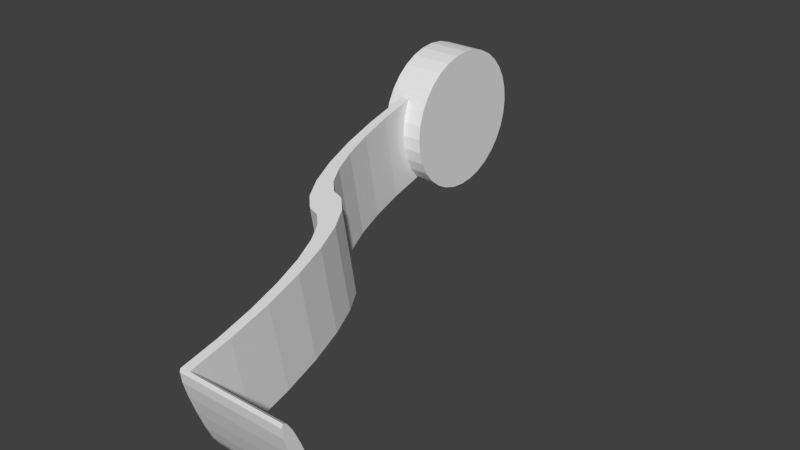# Source: foot_pedlal.blend  (saved by Blender 2.76.0; exported with 4.5.12 LTS)
import bpy
from mathutils import Matrix  # noqa: F401  (used for matrix-valued properties, if any)

bpy.ops.wm.read_factory_settings(use_empty=True)
scene = bpy.context.scene
scene.name = 'Scene'

# ---- collections
col_collection_1 = bpy.data.collections.new('Collection 1'); scene.collection.children.link(col_collection_1)

# ---- world
world_world = bpy.data.worlds.new('World'); scene.world = world_world
world_world.color = (0.05088, 0.05088, 0.05088)
world_world.use_sun_shadow = False
world_world.sun_shadow_jitter_overblur = 0.0
world_world.cycles.sampling_method = 'MANUAL'
world_world.cycles.sample_map_resolution = 256

# ---- meshes
me_cylinder = bpy.data.meshes.new('Cylinder')
me_cylinder.from_pydata([(-1.49e-08, 1.0, -1.0), (-1.49e-08, 1.0, 1.0), (0.1951, 0.9808, 1.0), (0.1951, 0.9808, -1.0), (0.3827, 0.9239, -1.0), (0.5556, 0.8315, -1.0), (0.7071, 0.7071, -1.0), (0.8315, 0.5556, -1.0), (0.9239, 0.3827, -1.0), (0.9808, 0.1951, -1.0), (1.0, -4.768e-07, -1.0), (0.9808, -0.1951, -1.0), (0.9239, -0.3827, -1.0), (0.8315, -0.5556, -1.0), (0.7071, -0.7071, -1.0), (0.5556, -0.8315, -1.0), (0.3827, -0.9239, -1.0), (0.1951, -0.9808, -1.0), (-3.427e-07, -1.0, -1.0), (-0.1951, -0.9808, -1.0), (-0.3827, -0.9239, -1.0), (-0.5556, -0.8315, -1.0), (-0.7071, -0.7071, -1.0), (-0.8315, -0.5556, -1.0), (-0.9239, -0.3827, -1.0), (-0.9808, -0.1951, -1.0), (-1.0, 9.537e-07, -1.0), (-0.9808, 0.1951, -1.0), (-0.9239, 0.3827, -1.0), (-0.8315, 0.5556, -1.0), (-0.7071, 0.7071, -1.0), (-0.5556, 0.8315, -1.0), (-0.3827, 0.9239, -1.0), (-0.1951, 0.9808, -1.0), (-0.1951, 0.9808, 1.0), (-0.3827, 0.9239, 1.0), (-0.5556, 0.8315, 1.0), (-0.7071, 0.7071, 1.0), (-0.8315, 0.5556, 1.0), (-0.9239, 0.3827, 1.0), (-0.9808, 0.1951, 1.0), (-1.0, 9.537e-07, 1.0), (-0.9808, -0.1951, 1.0), (-0.9239, -0.3827, 1.0), (-0.8315, -0.5556, 1.0), (-0.7071, -0.7071, 1.0), (-0.5556, -0.8315, 1.0), (-0.3827, -0.9239, 1.0), (-0.1951, -0.9808, 1.0), (-3.427e-07, -1.0, 1.0), (0.1951, -0.9808, 1.0), (0.3827, -0.9239, 1.0), (0.5556, -0.8315, 1.0), (0.7071, -0.7071, 1.0), (0.8315, -0.5556, 1.0), (0.9239, -0.3827, 1.0), (0.9808, -0.1951, 1.0), (1.0, -4.768e-07, 1.0), (0.9808, 0.1951, 1.0), (0.9239, 0.3827, 1.0), (0.8315, 0.5556, 1.0), (0.7071, 0.7071, 1.0), (0.5556, 0.8315, 1.0), (0.3827, 0.9239, 1.0), (0.7071, -0.7071, 0.03153), (0.7158, -0.6966, 0.0289), (0.7387, -0.6686, 0.02664), (0.7387, -0.6686, 0.009242), (0.7387, -0.6686, -0.3756), (0.7071, -0.7071, -0.3725), (0.5941, -0.7998, -0.3656), (0.5556, -0.8315, -0.3584), (0.3827, -0.9239, -0.3404), (0.1951, -0.9808, -0.3334), (-3.427e-07, -1.0, -0.3378), (-0.1951, -0.9808, -0.3534), (-0.2822, -0.9543, -0.3656), (-0.3827, -0.9239, -0.3702), (-0.4892, -0.8669, -0.3773), (-0.4892, -0.8669, -0.00573), (-0.4892, -0.8669, 0.02493), (-0.43, -0.8986, 0.0289), (-0.3827, -0.9239, 0.03869), (-0.1951, -0.9808, 0.06487), (-3.427e-07, -1.0, 0.08047), (0.1951, -0.9808, 0.08489), (0.3827, -0.9239, 0.07796), (0.5556, -0.8315, 0.05994), (1.204, -3.31, 2.694), (1.195, -3.257, 2.167), (1.125, -2.857, 2.167), (1.134, -2.91, 2.694), (1.167, -3.097, 3.36), (1.196, -3.264, 2.167), (1.162, -3.07, 1.5), (1.133, -2.903, 2.694), (1.206, -3.317, 2.697), (1.135, -2.918, 2.775), (-0.02851, -3.48, 2.167), (-0.02965, -3.473, 2.167), (1.123, -2.851, 2.164), (1.194, -3.249, 2.085), (-0.0921, -3.119, 2.694), (-0.09096, -3.126, 2.694), (1.218, -3.389, 3.9), (-0.08954, -3.134, 2.775), (-0.05789, -3.313, 3.36), (-0.0192, -3.533, 2.697), (-0.03107, -3.465, 2.085), (-0.02038, -3.526, 2.694), (1.111, -2.778, 0.9609), (-0.06272, -3.286, 1.5), (-0.1014, -3.066, 2.164), (-0.1002, -3.073, 2.167), (1.233, -3.473, 3.207), (-0.006492, -3.605, 3.9), (0.008366, -3.689, 3.207), (1.096, -2.694, 1.654), (-0.1141, -2.994, 0.9609), (-0.129, -2.91, 1.654), (1.278, -3.727, 3.676), (0.06268, -3.997, 4.373), (1.288, -3.781, 4.373), (0.05313, -3.943, 3.676), (1.051, -2.44, 1.184), (-0.1833, -2.602, 0.4882), (1.042, -2.386, 0.4882), (-0.1737, -2.656, 1.184), (0.147, -4.475, 4.761), (1.372, -4.259, 4.761), (1.338, -4.069, 4.088), (0.1134, -4.285, 4.088), (-0.2676, -2.124, 0.1002), (0.9573, -1.908, 0.1002), (0.9908, -2.099, 0.7726), (-0.234, -2.315, 0.7726), (0.2431, -5.02, 5.049), (1.468, -4.804, 5.049), (1.412, -4.485, 4.426), (0.1868, -4.701, 4.426), (-0.3637, -1.579, -0.1881), (0.8611, -1.363, -0.1881), (0.9174, -1.682, 0.4347), (-0.3074, -1.898, 0.4347), (0.3474, -5.612, 5.226), (1.572, -5.396, 5.226), (1.495, -4.96, 4.677), (0.2706, -5.176, 4.677), (-0.4681, -0.9871, -0.3656), (0.7568, -0.7711, -0.3656), (0.8337, -1.207, 0.1835), (-0.3912, -1.423, 0.1835), (1.014, -5.895, 5.264), (1.586, -5.475, 4.832), (0.3614, -5.691, 4.832), (0.7428, -0.6918, 0.0289), (-0.482, -0.9078, 0.0289), (0.7736, -5.988, 5.269), (1.257, -5.812, 5.26), (1.014, -5.895, 4.862), (1.635, -5.751, 5.261), (0.4476, -6.18, 5.282), (0.578, -6.078, 5.274), (1.465, -5.755, 5.258), (0.7736, -5.988, 4.867), (1.257, -5.812, 4.858), (1.596, -5.738, 5.259), (1.635, -5.751, 4.859), (0.4476, -6.18, 4.879), (0.4668, -6.148, 5.279), (0.578, -6.078, 4.872), (1.465, -5.755, 4.856), (1.596, -5.738, 4.857), (0.4668, -6.148, 4.877), (1.014, -5.895, 7.232), (1.014, -5.895, 6.005), (0.7736, -5.988, 6.005), (0.7736, -5.988, 7.232), (0.7736, -5.988, 8.46), (1.014, -5.895, 8.46), (1.257, -5.812, 7.232), (1.257, -5.812, 6.005), (1.014, -5.895, 5.264), (0.7736, -5.988, 5.269), (0.578, -6.078, 6.005), (0.578, -6.078, 7.232), (1.257, -5.812, 8.46), (0.578, -6.078, 8.46), (0.7736, -5.988, 9.687), (1.014, -5.895, 9.687), (1.465, -5.755, 7.232), (1.465, -5.755, 6.005), (1.257, -5.812, 5.26), (0.578, -6.078, 5.274), (0.4668, -6.148, 7.232), (0.4668, -6.148, 6.005), (1.257, -5.812, 9.687), (1.465, -5.755, 8.46), (0.4668, -6.148, 8.46), (0.578, -6.078, 9.687), (1.028, -5.935, 9.687), (0.7471, -6.04, 9.687), (1.596, -5.738, 7.232), (1.596, -5.738, 6.005), (1.465, -5.755, 5.258), (0.4668, -6.148, 5.279), (0.4383, -6.196, 7.232), (0.4383, -6.196, 6.005), (1.311, -5.835, 9.687), (1.465, -5.755, 9.687), (1.596, -5.738, 8.46), (0.4383, -6.196, 8.46), (0.4668, -6.148, 9.687), (1.043, -5.975, 9.687), (0.7406, -6.085, 9.687), (1.648, -5.755, 7.232), (1.648, -5.755, 6.005), (1.596, -5.738, 5.259), (0.4904, -6.213, 6.005), (0.4904, -6.213, 7.232), (0.4668, -6.148, 5.279), (0.4476, -6.18, 5.282), (1.345, -5.865, 9.687), (1.596, -5.738, 9.687), (1.648, -5.755, 8.46), (0.4904, -6.213, 8.46), (0.4383, -6.196, 9.687), (0.7745, -6.116, 9.687), (1.058, -6.016, 9.687), (1.619, -5.802, 7.232), (1.619, -5.802, 6.005), (1.596, -5.738, 5.259), (1.635, -5.751, 5.261), (0.4904, -6.213, 5.285), (0.4511, -6.2, 5.284), (0.6211, -6.196, 6.005), (0.6211, -6.196, 7.232), (1.339, -5.91, 9.687), (1.648, -5.755, 9.687), (1.619, -5.802, 8.46), (0.6211, -6.196, 8.46), (0.4904, -6.213, 9.687), (0.8286, -6.139, 9.687), (1.072, -6.056, 9.687), (1.508, -5.873, 7.232), (1.508, -5.873, 6.005), (1.619, -5.802, 5.265), (1.638, -5.771, 5.263), (0.4904, -6.213, 5.285), (0.6211, -6.196, 5.286), (0.8286, -6.139, 7.232), (0.8286, -6.139, 6.005), (1.312, -5.963, 9.687), (1.619, -5.802, 9.687), (1.508, -5.873, 8.46), (0.8286, -6.139, 8.46), (0.6211, -6.196, 9.687), (1.072, -6.056, 8.46), (1.312, -5.963, 7.232), (1.312, -5.963, 6.005), (1.508, -5.873, 5.27), (1.619, -5.802, 5.265), (0.8286, -6.139, 5.284), (1.072, -6.056, 7.232), (1.072, -6.056, 6.005), (1.312, -5.963, 8.46), (1.508, -5.873, 9.687), (1.312, -5.963, 5.276), (1.072, -6.056, 5.28), (1.619, -5.802, 4.863), (1.638, -5.771, 4.861), (1.638, -5.771, 5.263), (1.508, -5.873, 5.27), (1.508, -5.873, 4.868), (1.312, -5.963, 5.276), (1.312, -5.963, 4.873), (1.072, -6.056, 5.28), (1.072, -6.056, 4.878), (0.8286, -6.139, 5.284), (0.8286, -6.139, 4.882), (0.6211, -6.196, 5.286), (0.6211, -6.196, 4.884), (0.4904, -6.213, 4.883), (0.4511, -6.2, 5.284), (0.4511, -6.2, 4.881), (0.4476, -6.18, 5.282), (0.4476, -6.18, 4.879), (0.4511, -6.2, 4.881), (0.4668, -6.148, 4.877), (0.4904, -6.213, 4.883), (0.6211, -6.196, 4.884), (0.578, -6.078, 4.872), (0.8286, -6.139, 4.882), (0.7736, -5.988, 4.867), (1.072, -6.056, 4.878), (1.014, -5.895, 4.862), (1.312, -5.963, 4.873), (1.257, -5.812, 4.858), (1.508, -5.873, 4.868), (1.465, -5.755, 4.856), (1.619, -5.802, 4.863), (1.596, -5.738, 4.857), (1.635, -5.751, 4.859), (1.638, -5.771, 4.861), (1.635, -5.751, 5.261), (0.4668, -6.148, 4.877), (0.4476, -6.18, 4.879), (0.4476, -6.18, 5.282), (1.635, -5.751, 5.261), (1.635, -5.751, 4.859), (1.596, -5.738, 4.857)], [], [(0, 1, 2, 3), (0, 3, 4, 5, 6, 7, 8, 9, 10, 11, 12, 13, 14, 15, 16, 17, 18, 19, 20, 21, 22, 23, 24, 25, 26, 27, 28, 29, 30, 31, 32, 33), (33, 34, 1, 0), (2, 1, 34, 35, 36, 37, 38, 39, 40, 41, 42, 43, 44, 45, 46, 47, 48, 49, 50, 51, 52, 53, 54, 55, 56, 57, 58, 59, 60, 61, 62, 63), (3, 2, 63, 4), (4, 63, 62, 5), (5, 62, 61, 6), (6, 61, 60, 7), (7, 60, 59, 8), (8, 59, 58, 9), (9, 58, 57, 10), (10, 57, 56, 11), (11, 56, 55, 12), (12, 55, 54, 13), (13, 54, 53, 64, 65, 66, 67, 68, 69, 14), (14, 69, 70, 71, 15), (15, 71, 72, 16), (16, 72, 73, 17), (17, 73, 74, 18), (18, 74, 75, 19), (19, 75, 76, 77, 20), (20, 77, 78, 79, 80, 81, 82, 47, 46, 21), (21, 46, 45, 22), (22, 45, 44, 23), (23, 44, 43, 24), (24, 43, 42, 25), (25, 42, 41, 26), (26, 41, 40, 27), (27, 40, 39, 28), (28, 39, 38, 29), (29, 38, 37, 30), (30, 37, 36, 31), (31, 36, 35, 32), (32, 35, 34, 33), (83, 48, 47, 82), (84, 49, 48, 83), (85, 50, 49, 84), (86, 51, 50, 85), (87, 52, 51, 86), (64, 53, 52, 87), (88, 89, 90, 91), (97, 92, 104, 122, 129, 137, 145, 160, 167, 153, 146, 138, 130, 120, 114, 96, 93, 89, 88, 91), (89, 93, 98, 99), (91, 95, 102, 103), (97, 105, 106, 92), (103, 105, 97, 91), (93, 96, 107, 98), (99, 108, 101, 89), (98, 107, 116, 123, 131, 139, 147, 154, 168, 161, 144, 136, 128, 121, 115, 106, 105, 103, 109, 99), (101, 108, 111, 94), (95, 100, 112, 102), (92, 106, 115, 104), (96, 114, 116, 107), (108, 99, 113, 103, 102, 112, 119, 127, 135, 143, 151, 156, 79, 78, 148, 140, 132, 125, 118, 111), (99, 109, 103, 113), (94, 111, 118, 110), (100, 117, 119, 112), (104, 115, 121, 122), (114, 120, 123, 116), (117, 100, 95, 91, 90, 89, 101, 94, 110, 126, 133, 141, 149, 68, 67, 155, 150, 142, 134, 124), (110, 118, 125, 126), (117, 124, 127, 119), (122, 121, 128, 129), (120, 130, 131, 123), (126, 125, 132, 133), (124, 134, 135, 127), (129, 128, 136, 137), (130, 138, 139, 131), (133, 132, 140, 141), (134, 142, 143, 135), (137, 136, 144, 145), (138, 146, 147, 139), (141, 140, 148, 76, 75, 74, 73, 72, 71, 70, 149), (142, 150, 151, 143), (146, 153, 154, 147), (76, 148, 78, 77), (68, 149, 70, 69), (150, 155, 65, 64, 87, 86, 85, 84, 83, 82, 81, 156, 151), (160, 145, 144, 161, 169, 162, 157, 152, 158, 163, 166), (65, 155, 66), (80, 156, 81), (79, 156, 80), (66, 155, 67), (167, 172, 171, 165, 159, 164, 170, 173, 168, 154, 153), (174, 175, 176, 177), (174, 177, 178, 179), (174, 180, 181, 175), (175, 182, 183, 176), (177, 176, 184, 185), (174, 179, 186, 180), (177, 185, 187, 178), (179, 178, 188, 189), (180, 190, 191, 181), (175, 181, 192, 182), (176, 183, 193, 184), (194, 185, 184, 195), (179, 189, 196, 186), (180, 186, 197, 190), (194, 198, 187, 185), (178, 187, 199, 188), (200, 189, 188, 201), (202, 203, 191, 190), (181, 191, 204, 192), (195, 184, 193, 205), (206, 194, 195, 207), (200, 208, 196, 189), (186, 196, 209, 197), (202, 190, 197, 210), (206, 211, 198, 194), (198, 212, 199, 187), (201, 188, 199, 212), (213, 200, 201, 214), (215, 216, 203, 202), (203, 217, 204, 191), (206, 207, 218, 219), (195, 220, 221, 207), (213, 222, 208, 200), (208, 223, 209, 196), (210, 197, 209, 223), (215, 202, 210, 224), (206, 219, 225, 211), (211, 226, 212, 198), (214, 201, 212, 226), (213, 214, 227, 228), (215, 229, 230, 216), (231, 203, 216, 232), (233, 218, 207, 234), (219, 218, 235, 236), (207, 221, 234), (213, 228, 237, 222), (222, 238, 223, 208), (224, 210, 223, 238), (215, 224, 239, 229), (219, 236, 240, 225), (211, 225, 241, 226), (214, 226, 241, 227), (228, 227, 242, 243), (229, 244, 245, 230), (230, 246, 247, 216), (216, 247, 232), (218, 248, 249, 235), (250, 236, 235, 251), (228, 243, 252, 237), (222, 237, 253, 238), (224, 238, 253, 239), (229, 239, 254, 244), (250, 255, 240, 236), (225, 240, 256, 241), (227, 241, 256, 242), (257, 243, 242, 255), (258, 259, 245, 244), (230, 245, 260, 261), (251, 235, 249, 262), (263, 250, 251, 264), (257, 265, 252, 243), (237, 252, 266, 253), (239, 253, 266, 254), (258, 244, 254, 265), (263, 257, 255, 250), (255, 242, 256, 240), (263, 264, 259, 258), (259, 267, 260, 245), (264, 251, 262, 268), (263, 258, 265, 257), (265, 254, 266, 252), (264, 268, 267, 259), (269, 270, 271, 246), (246, 272, 273, 269), (272, 274, 275, 273), (274, 276, 277, 275), (276, 278, 279, 277), (278, 280, 281, 279), (280, 233, 282, 281), (233, 283, 284, 282), (285, 286, 287, 234), (289, 287, 286, 288, 291, 293, 295, 297, 299, 301, 302, 303, 300, 298, 296, 294, 292, 290), (302, 304, 247, 303), (305, 306, 307, 220), (231, 308, 309, 310)])
_uv = me_cylinder.uv_layers.new(name='UVMap')
_uv.uv.foreach_set('vector', [0.6129, 0.218, 0.6129, 0.4367, 0.593, 0.437, 0.593, 0.2183, 0.5589, 0.09792, 0.563, 0.07689, 0.5708, 0.05709, 0.5823, 0.03928, 0.5968, 0.02416, 0.6139, 0.01228, 0.6329, 0.004128, 0.6531, 0.0, 0.6737, 5.887e-05, 0.6939, 0.004302, 0.7129, 0.01257, 0.73, 0.02454, 0.7446, 0.03975, 0.756, 0.05762, 0.7639, 0.07747, 0.7679, 0.09852, 0.7679, 0.12, 0.7639, 0.141, 0.756, 0.1608, 0.7446, 0.1786, 0.73, 0.1937, 0.7129, 0.2056, 0.6939, 0.2138, 0.6737, 0.2179, 0.6531, 0.2178, 0.6329, 0.2136, 0.6139, 0.2053, 0.5968, 0.1934, 0.5823, 0.1781, 0.5708, 0.1603, 0.563, 0.1404, 0.5589, 0.1194, 0.6337, 0.2179, 0.6337, 0.4366, 0.6129, 0.4367, 0.6129, 0.218, 0.4306, 0.6258, 0.4265, 0.6048, 0.4265, 0.5833, 0.4306, 0.5623, 0.4386, 0.5424, 0.4502, 0.5246, 0.465, 0.5094, 0.4824, 0.4975, 0.5017, 0.4893, 0.5222, 0.4851, 0.5431, 0.4851, 0.5636, 0.4892, 0.5829, 0.4974, 0.6003, 0.5094, 0.6151, 0.5245, 0.6267, 0.5424, 0.6347, 0.5622, 0.6388, 0.5832, 0.6388, 0.6047, 0.6347, 0.6257, 0.6267, 0.6456, 0.6151, 0.6634, 0.6003, 0.6786, 0.5829, 0.6905, 0.5636, 0.6987, 0.5431, 0.7029, 0.5222, 0.7029, 0.5017, 0.6988, 0.4824, 0.6906, 0.465, 0.6786, 0.4502, 0.6635, 0.4386, 0.6456, 0.593, 0.2183, 0.593, 0.437, 0.5748, 0.4375, 0.5748, 0.2188, 0.5748, 0.2188, 0.5748, 0.4375, 0.5589, 0.4381, 0.5589, 0.2194, 0.8613, 0.2179, 0.8613, 0.4368, 0.8453, 0.4368, 0.8453, 0.2179, 0.8453, 0.2179, 0.8453, 0.4368, 0.8269, 0.4368, 0.8269, 0.2179, 0.8269, 0.2179, 0.8269, 0.4368, 0.8069, 0.4369, 0.8069, 0.2179, 0.8069, 0.2179, 0.8069, 0.4369, 0.7861, 0.4369, 0.7861, 0.2179, 0.7861, 0.2179, 0.7861, 0.4369, 0.7652, 0.4369, 0.7652, 0.2179, 0.7652, 0.2179, 0.7652, 0.4369, 0.7451, 0.4368, 0.7451, 0.2179, 0.7451, 0.2179, 0.7451, 0.4368, 0.7265, 0.4368, 0.7265, 0.2179, 0.7265, 0.2179, 0.7265, 0.4368, 0.7101, 0.4368, 0.7101, 0.2179, 0.4265, 0.9226, 0.4265, 0.7038, 0.4443, 0.7034, 0.4443, 0.8093, 0.4431, 0.8096, 0.4398, 0.8099, 0.4398, 0.8118, 0.4398, 0.8539, 0.4443, 0.8535, 0.4443, 0.9221, 0.4443, 0.9221, 0.4443, 0.8535, 0.459, 0.8525, 0.4639, 0.8516, 0.4639, 0.9218, 0.4639, 0.9218, 0.4639, 0.8516, 0.4846, 0.8495, 0.4846, 0.9217, 0.4846, 0.9217, 0.4846, 0.8495, 0.5056, 0.8488, 0.5056, 0.9217, 0.5056, 0.9217, 0.5056, 0.8488, 0.526, 0.8495, 0.526, 0.9219, 0.526, 0.9219, 0.526, 0.8495, 0.5451, 0.8515, 0.5451, 0.9222, 0.5451, 0.9222, 0.5451, 0.8515, 0.553, 0.8531, 0.5621, 0.8538, 0.5621, 0.9227, 0.5621, 0.9227, 0.5621, 0.8538, 0.571, 0.855, 0.571, 0.8143, 0.571, 0.811, 0.566, 0.8104, 0.5621, 0.8091, 0.5621, 0.704, 0.5764, 0.7046, 0.5764, 0.9233, 0.79, 0.4851, 0.79, 0.704, 0.774, 0.704, 0.774, 0.4851, 0.774, 0.4851, 0.774, 0.704, 0.7556, 0.704, 0.7556, 0.4851, 0.7556, 0.4851, 0.7556, 0.704, 0.7356, 0.704, 0.7356, 0.4851, 0.7356, 0.4851, 0.7356, 0.704, 0.7148, 0.704, 0.7148, 0.4851, 0.7148, 0.4851, 0.7148, 0.704, 0.6939, 0.704, 0.6939, 0.4851, 0.6939, 0.4851, 0.6939, 0.704, 0.6737, 0.704, 0.6737, 0.4851, 0.6737, 0.4851, 0.6737, 0.704, 0.6552, 0.704, 0.6552, 0.4851, 0.6552, 0.4851, 0.6552, 0.704, 0.6388, 0.704, 0.6388, 0.4851, 0.7101, 0.2192, 0.7101, 0.4379, 0.6936, 0.4374, 0.6936, 0.2187, 0.6936, 0.2187, 0.6936, 0.4374, 0.6748, 0.4369, 0.6748, 0.2182, 0.6748, 0.2182, 0.6748, 0.4369, 0.6546, 0.4367, 0.6546, 0.218, 0.6546, 0.218, 0.6546, 0.4367, 0.6337, 0.4366, 0.6337, 0.2179, 0.5451, 0.8058, 0.5451, 0.7035, 0.5621, 0.704, 0.5621, 0.8091, 0.526, 0.8037, 0.526, 0.7031, 0.5451, 0.7035, 0.5451, 0.8058, 0.5056, 0.8031, 0.5056, 0.703, 0.526, 0.7031, 0.526, 0.8037, 0.4846, 0.8038, 0.4846, 0.7029, 0.5056, 0.703, 0.5056, 0.8031, 0.4639, 0.8059, 0.4639, 0.7031, 0.4846, 0.7029, 0.4846, 0.8038, 0.4443, 0.8093, 0.4443, 0.7034, 0.4639, 0.7031, 0.4639, 0.8059, 0.2211, 0.3882, 0.2511, 0.4375, 0.2168, 0.4647, 0.1868, 0.4155, 0.1821, 0.4079, 0.1592, 0.345, 0.1489, 0.2785, 0.1517, 0.2109, 0.1673, 0.1448, 0.1952, 0.08277, 0.2344, 0.02714, 0.2626, 0.0, 0.2889, 0.03481, 0.2671, 0.05589, 0.2329, 0.1043, 0.2086, 0.1584, 0.195, 0.216, 0.1926, 0.2749, 0.2016, 0.3328, 0.2215, 0.3876, 0.2517, 0.437, 0.2511, 0.4375, 0.2211, 0.3882, 0.1868, 0.4155, 0.4237, 0.6204, 0.423, 0.6204, 0.423, 0.4843, 0.4237, 0.4843, 0.4237, 0.4843, 0.4244, 0.4843, 0.4244, 0.6204, 0.4237, 0.6204, 0.8619, 0.2268, 0.9947, 0.2298, 0.9941, 0.2947, 0.8613, 0.2917, 0.9949, 0.2209, 0.9947, 0.2298, 0.8619, 0.2268, 0.8621, 0.2179, 0.6425, 0.9258, 0.6397, 0.8676, 0.771, 0.8599, 0.7737, 0.918, 0.7926, 0.6827, 0.792, 0.6738, 0.9231, 0.664, 0.9237, 0.6729, 0.1075, 0.3996, 0.07586, 0.4481, 0.05425, 0.5022, 0.04353, 0.5598, 0.0441, 0.6188, 0.05596, 0.6767, 0.07864, 0.7315, 0.1113, 0.7811, 0.1489, 0.8197, 0.1216, 0.8536, 0.07777, 0.8088, 0.04031, 0.7519, 0.01427, 0.689, 0.0006636, 0.6224, 0.0, 0.5548, 0.01231, 0.4886, 0.03712, 0.4265, 0.04196, 0.4191, 0.07548, 0.4474, 0.107, 0.3992, 0.9231, 0.664, 0.792, 0.6738, 0.79, 0.609, 0.9211, 0.5992, 0.9019, 0.002393, 0.901, 0.06062, 0.7682, 0.05823, 0.769, 0.0, 0.8613, 0.2917, 0.9941, 0.2947, 0.9942, 0.3552, 0.8614, 0.3521, 0.6397, 0.8676, 0.6388, 0.8112, 0.77, 0.8034, 0.771, 0.8599, 0.1118, 0.3917, 0.107, 0.3992, 0.07347, 0.3708, 0.04196, 0.4191, 0.04142, 0.4186, 0.07309, 0.3701, 0.0947, 0.3161, 0.1054, 0.2584, 0.1048, 0.1995, 0.09299, 0.1415, 0.07031, 0.0867, 0.03768, 0.03718, 0.03662, 0.03137, 0.06191, 0.0, 0.07118, 0.009492, 0.1086, 0.06634, 0.1347, 0.1293, 0.1483, 0.1958, 0.1489, 0.2635, 0.1366, 0.3296, 0.107, 0.3992, 0.07548, 0.4474, 0.04196, 0.4191, 0.07347, 0.3708, 0.9211, 0.5992, 0.79, 0.609, 0.7902, 0.5485, 0.9213, 0.5388, 0.901, 0.06062, 0.9007, 0.1171, 0.7679, 0.1148, 0.7682, 0.05823, 0.8614, 0.3521, 0.9942, 0.3552, 0.9949, 0.4088, 0.8621, 0.4058, 0.6388, 0.8112, 0.6397, 0.7585, 0.771, 0.7508, 0.77, 0.8034, 0.2363, 0.5201, 0.2164, 0.4654, 0.1862, 0.4159, 0.1868, 0.4155, 0.2168, 0.4647, 0.2511, 0.4375, 0.2558, 0.445, 0.2787, 0.5079, 0.2889, 0.5744, 0.2862, 0.642, 0.2706, 0.7081, 0.2427, 0.7702, 0.2035, 0.8258, 0.1953, 0.8336, 0.1701, 0.8003, 0.1708, 0.7971, 0.205, 0.7486, 0.2293, 0.6945, 0.2429, 0.637, 0.2453, 0.5781, 0.9213, 0.5388, 0.7902, 0.5485, 0.7926, 0.4948, 0.9237, 0.4851, 0.9007, 0.1171, 0.901, 0.1698, 0.7682, 0.1674, 0.7679, 0.1148, 0.2889, 0.4843, 0.4219, 0.4843, 0.4219, 0.5403, 0.2889, 0.5403, 0.6397, 0.7585, 0.6425, 0.7118, 0.7737, 0.704, 0.771, 0.7508, 0.2889, 0.7334, 0.4219, 0.7334, 0.4219, 0.7937, 0.2889, 0.7937, 0.901, 0.1698, 0.9019, 0.2166, 0.769, 0.2142, 0.7682, 0.1674, 0.2889, 0.5403, 0.4219, 0.5403, 0.4219, 0.603, 0.2889, 0.603, 0.9067, 0.704, 0.9067, 0.7565, 0.7737, 0.7565, 0.7737, 0.704, 0.2889, 0.7937, 0.4219, 0.7937, 0.4219, 0.8592, 0.2889, 0.8592, 0.1489, 1.0, 0.1489, 0.9512, 0.2819, 0.9512, 0.2819, 1.0, 0.2889, 0.603, 0.4219, 0.603, 0.4219, 0.67, 0.2889, 0.67, 0.9067, 0.7565, 0.9067, 0.8135, 0.7737, 0.8135, 0.7737, 0.7565, 0.2889, 0.8592, 0.4219, 0.8592, 0.4219, 0.9274, 0.4018, 0.9274, 0.3931, 0.9228, 0.3729, 0.9168, 0.352, 0.9151, 0.3312, 0.9177, 0.3113, 0.9247, 0.3066, 0.9274, 0.2889, 0.9274, 0.1489, 0.9512, 0.1489, 0.8966, 0.2819, 0.8966, 0.2819, 0.9512, 0.9067, 0.8135, 0.9067, 0.873, 0.7737, 0.873, 0.7737, 0.8135, 0.4018, 0.9274, 0.4219, 0.9274, 0.4219, 0.9408, 0.4118, 0.9326, 0.2889, 0.9388, 0.2889, 0.9274, 0.3066, 0.9274, 0.293, 0.9353, 0.1489, 0.8966, 0.1489, 0.8382, 0.1519, 0.8382, 0.153, 0.8392, 0.1713, 0.8499, 0.1912, 0.8567, 0.212, 0.8593, 0.2329, 0.8577, 0.2531, 0.8518, 0.2718, 0.8419, 0.2763, 0.8382, 0.2819, 0.8382, 0.2819, 0.8966, 0.2889, 0.7097, 0.2889, 0.67, 0.4219, 0.67, 0.4219, 0.7334, 0.4193, 0.7304, 0.4063, 0.7248, 0.384, 0.7189, 0.357, 0.7133, 0.3298, 0.709, 0.3069, 0.7068, 0.2928, 0.7075, 0.1519, 0.8382, 0.1489, 0.8382, 0.1489, 0.8356, 0.2819, 0.8336, 0.2819, 0.8382, 0.2763, 0.8382, 0.03662, 0.03137, 0.03768, 0.03718, 0.03453, 0.03395, 0.169, 0.7988, 0.1708, 0.7971, 0.1701, 0.8003, 0.9067, 0.9036, 0.9028, 0.9015, 0.8887, 0.9008, 0.8658, 0.903, 0.8386, 0.9073, 0.8116, 0.9128, 0.7893, 0.9187, 0.7763, 0.9243, 0.7737, 0.9273, 0.7737, 0.873, 0.9067, 0.873, 0.4959, 0.216, 0.4959, 0.08183, 0.5232, 0.08202, 0.5232, 0.2162, 0.4959, 0.216, 0.5232, 0.2162, 0.5232, 0.3504, 0.4959, 0.3502, 0.4959, 0.216, 0.4686, 0.2159, 0.4686, 0.0817, 0.4959, 0.08183, 0.4959, 0.08183, 0.4959, 0.0008051, 0.5232, 0.001521, 0.5232, 0.08202, 0.5232, 0.2162, 0.5232, 0.08202, 0.5457, 0.08224, 0.5457, 0.2164, 0.4959, 0.216, 0.4959, 0.3502, 0.4686, 0.3501, 0.4686, 0.2159, 0.5232, 0.2162, 0.5457, 0.2164, 0.5457, 0.3506, 0.5232, 0.3504, 0.4959, 0.3502, 0.5232, 0.3504, 0.5232, 0.4846, 0.4959, 0.4844, 0.4686, 0.2159, 0.4456, 0.2159, 0.4456, 0.08165, 0.4686, 0.0817, 0.4959, 0.08183, 0.4686, 0.0817, 0.4686, 0.0002628, 0.4959, 0.0008051, 0.5232, 0.08202, 0.5232, 0.001521, 0.5457, 0.002307, 0.5457, 0.08224, 0.5589, 0.2167, 0.5457, 0.2164, 0.5457, 0.08224, 0.5589, 0.08246, 0.4959, 0.3502, 0.4959, 0.4844, 0.4686, 0.4843, 0.4686, 0.3501, 0.4686, 0.2159, 0.4686, 0.3501, 0.4456, 0.3501, 0.4456, 0.2159, 0.5589, 0.2167, 0.5589, 0.3509, 0.5457, 0.3506, 0.5457, 0.2164, 0.5232, 0.3504, 0.5457, 0.3506, 0.5457, 0.4848, 0.5232, 0.4846, 0.9156, 0.07052, 0.9202, 0.07063, 0.919, 0.09878, 0.9146, 0.1034, 0.4315, 0.2159, 0.4315, 0.08171, 0.4456, 0.08165, 0.4456, 0.2159, 0.4686, 0.0817, 0.4456, 0.08165, 0.4456, 0.0, 0.4686, 0.0002628, 0.5589, 0.08246, 0.5457, 0.08224, 0.5457, 0.002307, 0.5589, 0.003058, 0.9956, 0.4866, 1.0, 0.4866, 1.0, 0.6209, 0.9956, 0.6209, 0.9156, 0.07052, 0.916, 0.03765, 0.9202, 0.04245, 0.9202, 0.07063, 0.4686, 0.3501, 0.4686, 0.4843, 0.4456, 0.4843, 0.4456, 0.3501, 0.4315, 0.2159, 0.4456, 0.2159, 0.4456, 0.3501, 0.4315, 0.3501, 0.9956, 0.4866, 0.9956, 0.3522, 1.0, 0.3522, 1.0, 0.4866, 0.5589, 0.3509, 0.5589, 0.4851, 0.5457, 0.4848, 0.5457, 0.3506, 0.9146, 0.1034, 0.919, 0.09878, 0.9166, 0.1222, 0.9133, 0.1362, 0.911, 0.07041, 0.9156, 0.07052, 0.9146, 0.1034, 0.9103, 0.1056, 0.4265, 0.2161, 0.4265, 0.08185, 0.4315, 0.08171, 0.4315, 0.2159, 0.4315, 0.08171, 0.4315, 0.0001214, 0.4456, 0.0, 0.4456, 0.08165, 0.2889, 0.2155, 0.2889, 0.08126, 0.2936, 0.0814, 0.2936, 0.2156, 1.0, 0.6209, 1.0, 0.7004, 0.9971, 0.7001, 0.9956, 0.6209, 0.911, 0.07041, 0.9118, 0.03521, 0.916, 0.03765, 0.9156, 0.07052, 0.916, 0.03765, 0.9161, 0.004781, 0.9189, 0.01894, 0.9202, 0.04245, 0.4315, 0.3501, 0.4456, 0.3501, 0.4456, 0.4843, 0.4315, 0.4843, 0.4265, 0.2161, 0.4315, 0.2159, 0.4315, 0.3501, 0.4265, 0.3503, 0.2889, 0.2155, 0.2936, 0.2156, 0.2936, 0.3499, 0.2889, 0.3497, 0.9956, 0.3522, 0.9956, 0.2179, 1.0, 0.2179, 1.0, 0.3522, 0.9103, 0.1056, 0.9146, 0.1034, 0.9133, 0.1362, 0.9095, 0.1408, 0.911, 0.07041, 0.9103, 0.1056, 0.906, 0.1032, 0.9065, 0.0703, 0.4265, 0.2154, 0.422, 0.2155, 0.422, 0.08129, 0.4265, 0.08114, 0.4315, 0.0001214, 0.4315, 0.08171, 0.4265, 0.08185, 0.4278, 0.0004368, 0.2936, 0.002691, 0.2936, 0.0814, 0.2889, 0.08126, 0.2901, 0.002375, 0.2936, 0.2156, 0.2936, 0.0814, 0.3074, 0.08151, 0.3074, 0.2157, 0.9956, 0.6209, 0.9971, 0.7001, 0.9949, 0.6999, 0.911, 0.07041, 0.9065, 0.0703, 0.9075, 0.03745, 0.9118, 0.03521, 0.9118, 0.03521, 0.9126, 0.0, 0.9161, 0.004781, 0.916, 0.03765, 0.4265, 0.3503, 0.4315, 0.3501, 0.4315, 0.4843, 0.4265, 0.4845, 0.4265, 0.2154, 0.4265, 0.3496, 0.422, 0.3498, 0.422, 0.2155, 0.2936, 0.2156, 0.3074, 0.2157, 0.3074, 0.35, 0.2936, 0.3499, 0.2889, 0.3497, 0.2936, 0.3499, 0.2936, 0.4841, 0.2889, 0.484, 0.9103, 0.1056, 0.9095, 0.1408, 0.9059, 0.136, 0.906, 0.1032, 0.9065, 0.0703, 0.906, 0.1032, 0.9019, 0.09837, 0.9019, 0.07019, 0.422, 0.2155, 0.4083, 0.2157, 0.4083, 0.08142, 0.422, 0.08129, 0.422, 0.08129, 0.422, 0.0003923, 0.4251, 0.0, 0.4265, 0.08114, 0.4265, 0.5657, 0.4244, 0.4845, 0.4265, 0.4843, 0.2936, 0.0814, 0.2936, 0.002691, 0.3074, 0.002861, 0.3074, 0.08151, 0.3304, 0.2158, 0.3074, 0.2157, 0.3074, 0.08151, 0.3304, 0.08156, 0.9065, 0.0703, 0.9019, 0.07019, 0.9031, 0.04204, 0.9075, 0.03745, 0.9118, 0.03521, 0.9075, 0.03745, 0.9088, 0.004607, 0.9126, 0.0, 0.4265, 0.3496, 0.4265, 0.4839, 0.422, 0.484, 0.422, 0.3498, 0.422, 0.2155, 0.422, 0.3498, 0.4083, 0.3499, 0.4083, 0.2157, 0.3304, 0.2158, 0.3304, 0.35, 0.3074, 0.35, 0.3074, 0.2157, 0.2936, 0.3499, 0.3074, 0.35, 0.3074, 0.4842, 0.2936, 0.4841, 0.906, 0.1032, 0.9059, 0.136, 0.9032, 0.1219, 0.9019, 0.09837, 0.3579, 0.35, 0.3579, 0.4843, 0.3304, 0.4843, 0.3304, 0.35, 0.3854, 0.2158, 0.3854, 0.08151, 0.4083, 0.08142, 0.4083, 0.2157, 0.422, 0.08129, 0.4083, 0.08142, 0.4083, 0.001055, 0.422, 0.0003923, 0.3304, 0.08156, 0.3074, 0.08151, 0.3074, 0.002861, 0.3304, 0.002701, 0.3579, 0.2158, 0.3304, 0.2158, 0.3304, 0.08156, 0.3579, 0.08156, 0.3579, 0.35, 0.3854, 0.35, 0.3854, 0.4842, 0.3579, 0.4843, 0.9075, 0.03745, 0.9031, 0.04204, 0.9054, 0.01862, 0.9088, 0.004607, 0.422, 0.3498, 0.422, 0.484, 0.4083, 0.4841, 0.4083, 0.3499, 0.3854, 0.2158, 0.4083, 0.2157, 0.4083, 0.3499, 0.3854, 0.35, 0.3579, 0.2158, 0.3579, 0.35, 0.3304, 0.35, 0.3304, 0.2158, 0.3304, 0.35, 0.3304, 0.4843, 0.3074, 0.4842, 0.3074, 0.35, 0.3579, 0.2158, 0.3579, 0.08156, 0.3854, 0.08151, 0.3854, 0.2158, 0.3854, 0.08151, 0.3854, 0.001716, 0.4083, 0.001055, 0.4083, 0.08142, 0.3579, 0.08156, 0.3304, 0.08156, 0.3304, 0.002701, 0.3579, 0.002292, 0.3579, 0.2158, 0.3854, 0.2158, 0.3854, 0.35, 0.3579, 0.35, 0.3854, 0.35, 0.4083, 0.3499, 0.4083, 0.4841, 0.3854, 0.4842, 0.3579, 0.08156, 0.3579, 0.002292, 0.3854, 0.001716, 0.3854, 0.08151, 0.6202, 0.8388, 0.6205, 0.8419, 0.5775, 0.8411, 0.5772, 0.838, 0.5772, 0.838, 0.5768, 0.824, 0.6198, 0.8247, 0.6202, 0.8388, 0.5768, 0.824, 0.5765, 0.8005, 0.6195, 0.8013, 0.6198, 0.8247, 0.5765, 0.8005, 0.5764, 0.7724, 0.6194, 0.7731, 0.6195, 0.8013, 0.5764, 0.7724, 0.5765, 0.7442, 0.6195, 0.7449, 0.6194, 0.7731, 0.5765, 0.7442, 0.5768, 0.7207, 0.6197, 0.7214, 0.6195, 0.7449, 0.5768, 0.7207, 0.5772, 0.7065, 0.6201, 0.7073, 0.6197, 0.7214, 0.5772, 0.7065, 0.5775, 0.7029, 0.6205, 0.7037, 0.6201, 0.7073, 0.5657, 0.4821, 0.5657, 0.4381, 0.5678, 0.4383, 0.5678, 0.4824, 0.9108, 0.7076, 0.9135, 0.704, 0.9156, 0.7044, 0.9181, 0.7075, 0.9215, 0.7215, 0.9239, 0.7449, 0.9251, 0.7731, 0.9251, 0.8012, 0.9238, 0.8248, 0.921, 0.8389, 0.9183, 0.8425, 0.9162, 0.8422, 0.9136, 0.8391, 0.9103, 0.8251, 0.9079, 0.8016, 0.9067, 0.7735, 0.9067, 0.7453, 0.908, 0.7218, 0.5699, 0.4381, 0.5699, 0.4821, 0.5678, 0.4824, 0.5678, 0.4383, 0.5627, 0.4381, 0.5657, 0.4384, 0.5657, 0.4824, 0.5627, 0.4821, 0.5627, 0.4821, 0.5589, 0.4824, 0.5589, 0.4384, 0.5627, 0.4381])
_ca = me_cylinder.color_attributes.new('Col', 'BYTE_COLOR', 'CORNER')
_ca.data.foreach_set('color', [1.0, 1.0, 1.0, 1.0, 1.0, 1.0, 1.0, 1.0, 1.0, 1.0, 1.0, 1.0, 1.0, 1.0, 1.0, 1.0, 1.0, 1.0, 1.0, 1.0, 1.0, 1.0, 1.0, 1.0, 1.0, 1.0, 1.0, 1.0, 1.0, 1.0, 1.0, 1.0, 1.0, 1.0, 1.0, 1.0, 1.0, 1.0, 1.0, 1.0, 1.0, 1.0, 1.0, 1.0, 1.0, 1.0, 1.0, 1.0, 1.0, 1.0, 1.0, 1.0, 1.0, 1.0, 1.0, 1.0, 1.0, 1.0, 1.0, 1.0, 1.0, 1.0, 1.0, 1.0, 1.0, 1.0, 1.0, 1.0, 1.0, 1.0, 1.0, 1.0, 1.0, 1.0, 1.0, 1.0, 1.0, 1.0, 1.0, 1.0, 1.0, 1.0, 1.0, 1.0, 1.0, 1.0, 1.0, 1.0, 1.0, 1.0, 1.0, 1.0, 1.0, 1.0, 1.0, 1.0, 1.0, 1.0, 1.0, 1.0, 1.0, 1.0, 1.0, 1.0, 1.0, 1.0, 1.0, 1.0, 1.0, 1.0, 1.0, 1.0, 1.0, 1.0, 1.0, 1.0, 1.0, 1.0, 1.0, 1.0, 1.0, 1.0, 1.0, 1.0, 1.0, 1.0, 1.0, 1.0, 1.0, 1.0, 1.0, 1.0, 1.0, 1.0, 1.0, 1.0, 1.0, 1.0, 1.0, 1.0, 1.0, 1.0, 1.0, 1.0, 1.0, 1.0, 1.0, 1.0, 1.0, 1.0, 1.0, 1.0, 1.0, 1.0, 1.0, 1.0, 1.0, 1.0, 1.0, 1.0, 1.0, 1.0, 1.0, 1.0, 1.0, 1.0, 1.0, 1.0, 1.0, 1.0, 1.0, 1.0, 1.0, 1.0, 1.0, 1.0, 1.0, 1.0, 1.0, 1.0, 1.0, 1.0, 1.0, 1.0, 1.0, 1.0, 1.0, 1.0, 1.0, 1.0, 1.0, 1.0, 1.0, 1.0, 1.0, 1.0, 1.0, 1.0, 1.0, 1.0, 1.0, 1.0, 1.0, 1.0, 1.0, 1.0, 1.0, 1.0, 1.0, 1.0, 1.0, 1.0, 1.0, 1.0, 1.0, 1.0, 1.0, 1.0, 1.0, 1.0, 1.0, 1.0, 1.0, 1.0, 1.0, 1.0, 1.0, 1.0, 1.0, 1.0, 1.0, 1.0, 1.0, 1.0, 1.0, 1.0, 1.0, 1.0, 1.0, 1.0, 1.0, 1.0, 1.0, 1.0, 1.0, 1.0, 1.0, 1.0, 1.0, 1.0, 1.0, 1.0, 1.0, 1.0, 1.0, 1.0, 1.0, 1.0, 1.0, 1.0, 1.0, 1.0, 1.0, 1.0, 1.0, 1.0, 1.0, 1.0, 1.0, 1.0, 1.0, 1.0, 1.0, 1.0, 1.0, 1.0, 1.0, 1.0, 1.0, 1.0, 1.0, 1.0, 1.0, 1.0, 1.0, 1.0, 1.0, 1.0, 1.0, 1.0, 1.0, 1.0, 1.0, 1.0, 1.0, 1.0, 1.0, 1.0, 1.0, 1.0, 1.0, 1.0, 1.0, 1.0, 1.0, 1.0, 1.0, 1.0, 1.0, 1.0, 1.0, 1.0, 1.0, 1.0, 1.0, 1.0, 1.0, 1.0, 1.0, 1.0, 1.0, 1.0, 1.0, 1.0, 1.0, 1.0, 1.0, 1.0, 1.0, 1.0, 1.0, 1.0, 1.0, 1.0, 1.0, 1.0, 1.0, 1.0, 1.0, 1.0, 1.0, 1.0, 1.0, 1.0, 1.0, 1.0, 1.0, 1.0, 1.0, 1.0, 1.0, 1.0, 1.0, 1.0, 1.0, 1.0, 1.0, 1.0, 1.0, 1.0, 1.0, 1.0, 1.0, 1.0, 1.0, 1.0, 1.0, 1.0, 1.0, 1.0, 1.0, 1.0, 1.0, 1.0, 1.0, 1.0, 1.0, 1.0, 1.0, 1.0, 1.0, 1.0, 1.0, 1.0, 1.0, 1.0, 1.0, 1.0, 1.0, 1.0, 1.0, 1.0, 1.0, 1.0, 1.0, 1.0, 1.0, 1.0, 1.0, 1.0, 1.0, 1.0, 1.0, 1.0, 1.0, 1.0, 1.0, 1.0, 1.0, 1.0, 1.0, 1.0, 1.0, 1.0, 1.0, 1.0, 1.0, 1.0, 1.0, 1.0, 1.0, 1.0, 1.0, 1.0, 1.0, 1.0, 1.0, 1.0, 1.0, 1.0, 1.0, 1.0, 1.0, 1.0, 1.0, 1.0, 1.0, 1.0, 1.0, 1.0, 1.0, 1.0, 1.0, 1.0, 1.0, 1.0, 1.0, 1.0, 1.0, 1.0, 1.0, 1.0, 1.0, 1.0, 1.0, 1.0, 1.0, 1.0, 1.0, 1.0, 1.0, 1.0, 1.0, 1.0, 1.0, 1.0, 1.0, 1.0, 1.0, 1.0, 1.0, 1.0, 1.0, 1.0, 1.0, 1.0, 1.0, 1.0, 1.0, 1.0, 1.0, 1.0, 1.0, 1.0, 1.0, 1.0, 1.0, 1.0, 1.0, 1.0, 1.0, 1.0, 1.0, 1.0, 1.0, 1.0, 1.0, 1.0, 1.0, 1.0, 1.0, 1.0, 1.0, 1.0, 1.0, 1.0, 1.0, 1.0, 1.0, 1.0, 1.0, 1.0, 1.0, 1.0, 1.0, 1.0, 1.0, 1.0, 1.0, 1.0, 1.0, 1.0, 1.0, 1.0, 1.0, 1.0, 1.0, 1.0, 1.0, 1.0, 1.0, 1.0, 1.0, 1.0, 1.0, 1.0, 1.0, 1.0, 1.0, 1.0, 1.0, 1.0, 1.0, 1.0, 1.0, 1.0, 1.0, 1.0, 1.0, 1.0, 1.0, 1.0, 1.0, 1.0, 1.0, 1.0, 1.0, 1.0, 1.0, 1.0, 1.0, 1.0, 1.0, 1.0, 1.0, 1.0, 1.0, 1.0, 1.0, 1.0, 1.0, 1.0, 1.0, 1.0, 1.0, 1.0, 1.0, 1.0, 1.0, 1.0, 1.0, 1.0, 1.0, 1.0, 1.0, 1.0, 1.0, 1.0, 1.0, 1.0, 1.0, 1.0, 1.0, 1.0, 1.0, 1.0, 1.0, 1.0, 1.0, 1.0, 1.0, 1.0, 1.0, 1.0, 1.0, 1.0, 1.0, 1.0, 1.0, 1.0, 1.0, 1.0, 1.0, 1.0, 1.0, 1.0, 1.0, 1.0, 1.0, 1.0, 1.0, 1.0, 1.0, 1.0, 1.0, 1.0, 1.0, 1.0, 1.0, 1.0, 1.0, 1.0, 1.0, 1.0, 1.0, 1.0, 1.0, 1.0, 1.0, 1.0, 1.0, 1.0, 1.0, 1.0, 1.0, 1.0, 1.0, 1.0, 1.0, 1.0, 1.0, 1.0, 1.0, 1.0, 1.0, 1.0, 1.0, 1.0, 1.0, 1.0, 1.0, 1.0, 1.0, 1.0, 1.0, 1.0, 1.0, 1.0, 1.0, 1.0, 1.0, 1.0, 1.0, 1.0, 1.0, 1.0, 1.0, 1.0, 1.0, 1.0, 1.0, 1.0, 1.0, 1.0, 1.0, 1.0, 1.0, 1.0, 1.0, 1.0, 1.0, 1.0, 1.0, 1.0, 1.0, 1.0, 1.0, 1.0, 1.0, 1.0, 1.0, 1.0, 1.0, 1.0, 1.0, 1.0, 1.0, 1.0, 1.0, 1.0, 1.0, 1.0, 1.0, 1.0, 1.0, 1.0, 1.0, 1.0, 1.0, 1.0, 1.0, 1.0, 1.0, 1.0, 1.0, 1.0, 1.0, 1.0, 1.0, 1.0, 1.0, 1.0, 1.0, 1.0, 1.0, 1.0, 1.0, 1.0, 1.0, 1.0, 1.0, 1.0, 1.0, 1.0, 1.0, 1.0, 1.0, 1.0, 1.0, 1.0, 1.0, 1.0, 1.0, 1.0, 1.0, 1.0, 1.0, 1.0, 1.0, 1.0, 1.0, 1.0, 1.0, 1.0, 1.0, 1.0, 1.0, 1.0, 1.0, 1.0, 1.0, 1.0, 1.0, 1.0, 1.0, 1.0, 1.0, 1.0, 1.0, 1.0, 1.0, 1.0, 1.0, 1.0, 1.0, 1.0, 1.0, 1.0, 1.0, 1.0, 1.0, 1.0, 1.0, 1.0, 1.0, 1.0, 1.0, 1.0, 1.0, 1.0, 1.0, 1.0, 1.0, 1.0, 1.0, 1.0, 1.0, 1.0, 1.0, 1.0, 1.0, 1.0, 1.0, 1.0, 1.0, 1.0, 1.0, 1.0, 1.0, 1.0, 1.0, 1.0, 1.0, 1.0, 1.0, 1.0, 1.0, 1.0, 1.0, 1.0, 1.0, 1.0, 1.0, 1.0, 1.0, 1.0, 1.0, 1.0, 1.0, 1.0, 1.0, 1.0, 1.0, 1.0, 1.0, 1.0, 1.0, 1.0, 1.0, 1.0, 1.0, 1.0, 1.0, 1.0, 1.0, 1.0, 1.0, 1.0, 1.0, 1.0, 1.0, 1.0, 1.0, 1.0, 1.0, 1.0, 1.0, 1.0, 1.0, 1.0, 1.0, 1.0, 1.0, 1.0, 1.0, 1.0, 1.0, 1.0, 1.0, 1.0, 1.0, 1.0, 1.0, 1.0, 1.0, 1.0, 1.0, 1.0, 1.0, 1.0, 1.0, 1.0, 1.0, 1.0, 1.0, 1.0, 1.0, 1.0, 1.0, 1.0, 1.0, 1.0, 1.0, 1.0, 1.0, 1.0, 1.0, 1.0, 1.0, 1.0, 1.0, 1.0, 1.0, 1.0, 1.0, 1.0, 1.0, 1.0, 1.0, 1.0, 1.0, 1.0, 1.0, 1.0, 1.0, 1.0, 1.0, 1.0, 1.0, 1.0, 1.0, 1.0, 0.9911, 0.9911, 0.9911, 0.9961, 1.0, 1.0, 1.0, 1.0, 1.0, 1.0, 1.0, 1.0, 1.0, 1.0, 1.0, 1.0, 0.9911, 0.9911, 0.9911, 0.9961, 1.0, 1.0, 1.0, 1.0, 0.9911, 0.9911, 0.9911, 0.9961, 1.0, 1.0, 1.0, 1.0, 0.9911, 0.9911, 0.9911, 0.9961, 1.0, 1.0, 1.0, 1.0, 0.9911, 0.9911, 0.9911, 0.9961, 1.0, 1.0, 1.0, 1.0, 0.9911, 0.9911, 0.9911, 0.9961, 1.0, 1.0, 1.0, 1.0, 0.9911, 0.9911, 0.9911, 0.9961, 1.0, 1.0, 1.0, 1.0, 1.0, 1.0, 1.0, 1.0, 1.0, 1.0, 1.0, 1.0, 1.0, 1.0, 1.0, 1.0, 1.0, 1.0, 1.0, 1.0, 1.0, 1.0, 1.0, 1.0, 1.0, 1.0, 1.0, 1.0, 1.0, 1.0, 1.0, 1.0, 1.0, 1.0, 1.0, 1.0, 1.0, 1.0, 1.0, 1.0, 1.0, 1.0, 1.0, 1.0, 1.0, 1.0, 1.0, 1.0, 0.9911, 0.9911, 0.9911, 0.9961, 1.0, 1.0, 1.0, 1.0, 1.0, 1.0, 1.0, 1.0, 1.0, 1.0, 1.0, 1.0, 1.0, 1.0, 1.0, 1.0, 0.9911, 0.9911, 0.9911, 0.9961, 1.0, 1.0, 1.0, 1.0, 1.0, 1.0, 1.0, 1.0, 1.0, 1.0, 1.0, 1.0, 1.0, 1.0, 1.0, 1.0, 1.0, 1.0, 1.0, 1.0, 1.0, 1.0, 1.0, 1.0, 1.0, 1.0, 1.0, 1.0, 1.0, 1.0, 1.0, 1.0, 1.0, 1.0, 1.0, 1.0, 1.0, 1.0, 1.0, 1.0, 1.0, 1.0, 1.0, 1.0, 1.0, 1.0, 1.0, 1.0, 1.0, 1.0, 1.0, 1.0, 1.0, 1.0, 1.0, 1.0, 0.9911, 0.9911, 0.9911, 0.9961, 0.9911, 0.9911, 0.9911, 0.9961, 1.0, 1.0, 1.0, 1.0, 1.0, 1.0, 1.0, 1.0, 1.0, 1.0, 1.0, 1.0, 1.0, 1.0, 1.0, 1.0, 0.9911, 0.9911, 0.9911, 0.9961, 0.9911, 0.9911, 0.9911, 0.9961, 0.9911, 0.9911, 0.9911, 0.9961, 1.0, 1.0, 1.0, 1.0, 0.9911, 0.9911, 0.9911, 0.9961, 0.9911, 0.9911, 0.9911, 0.9961, 1.0, 1.0, 1.0, 1.0, 1.0, 1.0, 1.0, 1.0, 1.0, 1.0, 1.0, 1.0, 1.0, 1.0, 1.0, 1.0, 1.0, 1.0, 1.0, 1.0, 0.9911, 0.9911, 0.9911, 0.9961, 1.0, 1.0, 1.0, 1.0, 0.9911, 0.9911, 0.9911, 0.9961, 0.9911, 0.9911, 0.9911, 0.9961, 1.0, 1.0, 1.0, 1.0, 0.9911, 0.9911, 0.9911, 0.9961, 1.0, 1.0, 1.0, 1.0, 1.0, 1.0, 1.0, 1.0, 1.0, 1.0, 1.0, 1.0, 1.0, 1.0, 1.0, 1.0, 0.9911, 0.9911, 0.9911, 0.9961, 0.9911, 0.9911, 0.9911, 0.9961, 0.9911, 0.9911, 0.9911, 0.9961, 1.0, 1.0, 1.0, 1.0, 1.0, 1.0, 1.0, 1.0, 1.0, 1.0, 1.0, 1.0, 1.0, 1.0, 1.0, 1.0, 1.0, 1.0, 1.0, 1.0, 0.9911, 0.9911, 0.9911, 0.9961, 1.0, 1.0, 1.0, 1.0, 1.0, 1.0, 1.0, 1.0, 1.0, 1.0, 1.0, 1.0, 1.0, 1.0, 1.0, 1.0, 1.0, 1.0, 1.0, 1.0, 1.0, 1.0, 1.0, 1.0, 0.9911, 0.9911, 0.9911, 0.9961, 1.0, 1.0, 1.0, 1.0, 0.9911, 0.9911, 0.9911, 0.9961, 1.0, 1.0, 1.0, 1.0, 1.0, 1.0, 1.0, 1.0, 1.0, 1.0, 1.0, 1.0, 1.0, 1.0, 1.0, 1.0, 1.0, 1.0, 1.0, 1.0, 0.9911, 0.9911, 0.9911, 0.9961, 1.0, 1.0, 1.0, 1.0, 0.9911, 0.9911, 0.9911, 0.9961, 1.0, 1.0, 1.0, 1.0, 1.0, 1.0, 1.0, 1.0, 1.0, 1.0, 1.0, 1.0, 0.9911, 0.9911, 0.9911, 0.9961, 1.0, 1.0, 1.0, 1.0, 1.0, 1.0, 1.0, 1.0, 1.0, 1.0, 1.0, 1.0, 1.0, 1.0, 1.0, 1.0, 1.0, 1.0, 1.0, 1.0, 1.0, 1.0, 1.0, 1.0, 1.0, 1.0, 1.0, 1.0, 1.0, 1.0, 1.0, 1.0, 1.0, 1.0, 1.0, 1.0, 1.0, 1.0, 1.0, 1.0, 1.0, 1.0, 1.0, 1.0, 1.0, 1.0, 1.0, 1.0, 1.0, 1.0, 1.0, 1.0, 1.0, 1.0, 1.0, 1.0, 1.0, 1.0, 1.0, 1.0, 1.0, 1.0, 1.0, 1.0, 0.9911, 0.9911, 0.9911, 0.9961, 0.9911, 0.9911, 0.9911, 0.9961, 1.0, 1.0, 1.0, 1.0, 1.0, 1.0, 1.0, 1.0, 1.0, 1.0, 1.0, 1.0, 1.0, 1.0, 1.0, 1.0, 1.0, 1.0, 1.0, 1.0, 1.0, 1.0, 1.0, 1.0, 1.0, 1.0, 1.0, 1.0, 0.9911, 0.9911, 0.9911, 0.9961, 1.0, 1.0, 1.0, 1.0, 1.0, 1.0, 1.0, 1.0, 0.9911, 0.9911, 0.9911, 0.9961, 1.0, 1.0, 1.0, 1.0, 1.0, 1.0, 1.0, 1.0, 1.0, 1.0, 1.0, 1.0, 1.0, 1.0, 1.0, 1.0, 0.9911, 0.9911, 0.9911, 0.9961, 0.9911, 0.9911, 0.9911, 0.9961, 1.0, 1.0, 1.0, 1.0, 1.0, 1.0, 1.0, 1.0, 0.9911, 0.9911, 0.9911, 0.9961, 1.0, 1.0, 1.0, 1.0, 1.0, 1.0, 1.0, 1.0, 1.0, 1.0, 1.0, 1.0, 1.0, 1.0, 1.0, 1.0, 1.0, 1.0, 1.0, 1.0, 1.0, 1.0, 1.0, 1.0, 1.0, 1.0, 1.0, 1.0, 1.0, 1.0, 1.0, 1.0, 1.0, 1.0, 1.0, 1.0, 0.9911, 0.9911, 0.9911, 0.9961, 0.9911, 0.9911, 0.9911, 0.9961, 1.0, 1.0, 1.0, 1.0, 1.0, 1.0, 1.0, 1.0, 1.0, 1.0, 1.0, 1.0, 0.9911, 0.9911, 0.9911, 0.9961, 1.0, 1.0, 1.0, 1.0, 1.0, 1.0, 1.0, 1.0, 0.9911, 0.9911, 0.9911, 0.9961, 1.0, 1.0, 1.0, 1.0, 1.0, 1.0, 1.0, 1.0, 1.0, 1.0, 1.0, 1.0, 1.0, 1.0, 1.0, 1.0, 1.0, 1.0, 1.0, 1.0, 0.9911, 0.9911, 0.9911, 0.9961, 0.9911, 0.9911, 0.9911, 0.9961, 1.0, 1.0, 1.0, 1.0, 1.0, 1.0, 1.0, 1.0, 1.0, 1.0, 1.0, 1.0, 1.0, 1.0, 1.0, 1.0, 0.9911, 0.9911, 0.9911, 0.9961, 1.0, 1.0, 1.0, 1.0, 0.9911, 0.9911, 0.9911, 0.9961, 1.0, 1.0, 1.0, 1.0, 0.9911, 0.9911, 0.9911, 0.9961, 1.0, 1.0, 1.0, 1.0, 0.9911, 0.9911, 0.9911, 0.9961, 1.0, 1.0, 1.0, 1.0, 1.0, 1.0, 1.0, 1.0, 0.9911, 0.9911, 0.9911, 0.9961, 1.0, 1.0, 1.0, 1.0, 0.9911, 0.9911, 0.9911, 0.9961, 1.0, 1.0, 1.0, 1.0, 0.9911, 0.9911, 0.9911, 0.9961, 1.0, 1.0, 1.0, 1.0, 1.0, 1.0, 1.0, 1.0, 1.0, 1.0, 1.0, 1.0, 1.0, 1.0, 1.0, 1.0, 0.9911, 0.9911, 0.9911, 0.9961, 1.0, 1.0, 1.0, 1.0, 1.0, 1.0, 1.0, 1.0, 0.9911, 0.9911, 0.9911, 0.9961, 1.0, 1.0, 1.0, 1.0, 1.0, 1.0, 1.0, 1.0, 0.9911, 0.9911, 0.9911, 0.9961, 1.0, 1.0, 1.0, 1.0, 1.0, 1.0, 1.0, 1.0, 1.0, 1.0, 1.0, 1.0, 0.9911, 0.9911, 0.9911, 0.9961, 1.0, 1.0, 1.0, 1.0, 1.0, 1.0, 1.0, 1.0, 1.0, 1.0, 1.0, 1.0, 0.9911, 0.9911, 0.9911, 0.9961, 1.0, 1.0, 1.0, 1.0, 1.0, 1.0, 1.0, 1.0, 0.9911, 0.9911, 0.9911, 0.9961, 1.0, 1.0, 1.0, 1.0, 1.0, 1.0, 1.0, 1.0, 0.9911, 0.9911, 0.9911, 0.9961, 1.0, 1.0, 1.0, 1.0, 1.0, 1.0, 1.0, 1.0, 1.0, 1.0, 1.0, 1.0, 1.0, 1.0, 1.0, 1.0, 1.0, 1.0, 1.0, 1.0, 0.9911, 0.9911, 0.9911, 0.9961, 1.0, 1.0, 1.0, 1.0, 1.0, 1.0, 1.0, 1.0, 1.0, 1.0, 1.0, 1.0, 1.0, 1.0, 1.0, 1.0, 0.9911, 0.9911, 0.9911, 0.9961, 1.0, 1.0, 1.0, 1.0, 1.0, 1.0, 1.0, 1.0, 1.0, 1.0, 1.0, 1.0, 1.0, 1.0, 1.0, 1.0, 1.0, 1.0, 1.0, 1.0, 1.0, 1.0, 1.0, 1.0, 1.0, 1.0, 1.0, 1.0, 0.9911, 0.9911, 0.9911, 0.9961, 0.9911, 0.9911, 0.9911, 0.9961, 0.9911, 0.9911, 0.9911, 0.9961, 0.9911, 0.9911, 0.9911, 0.9961, 0.9911, 0.9911, 0.9911, 0.9961, 0.9911, 0.9911, 0.9911, 0.9961, 0.9911, 0.9911, 0.9911, 0.9961, 0.9911, 0.9911, 0.9911, 0.9961, 0.9911, 0.9911, 0.9911, 0.9961, 0.9911, 0.9911, 0.9911, 0.9961, 0.9911, 0.9911, 0.9911, 0.9961, 0.9911, 0.9911, 0.9911, 0.9961, 1.0, 1.0, 1.0, 1.0, 1.0, 1.0, 1.0, 1.0, 1.0, 1.0, 1.0, 1.0, 1.0, 1.0, 1.0, 1.0, 1.0, 1.0, 1.0, 1.0, 1.0, 1.0, 1.0, 1.0, 1.0, 1.0, 1.0, 1.0, 1.0, 1.0, 1.0, 1.0, 1.0, 1.0, 1.0, 1.0, 0.9911, 0.9911, 0.9911, 0.9961, 1.0, 1.0, 1.0, 1.0, 1.0, 1.0, 1.0, 1.0, 0.9911, 0.9911, 0.9911, 0.9961, 0.9911, 0.9911, 0.9911, 0.9961, 0.9911, 0.9911, 0.9911, 0.9961, 0.9911, 0.9911, 0.9911, 0.9961, 0.9911, 0.9911, 0.9911, 0.9961, 0.9911, 0.9911, 0.9911, 0.9961, 0.9911, 0.9911, 0.9911, 0.9961, 0.9911, 0.9911, 0.9911, 0.9961, 0.9911, 0.9911, 0.9911, 0.9961, 0.9911, 0.9911, 0.9911, 0.9961, 0.9911, 0.9911, 0.9911, 0.9961, 0.9911, 0.9911, 0.9911, 0.9961, 1.0, 1.0, 1.0, 1.0, 1.0, 1.0, 1.0, 1.0, 1.0, 1.0, 1.0, 1.0, 1.0, 1.0, 1.0, 1.0, 1.0, 1.0, 1.0, 1.0, 1.0, 1.0, 1.0, 1.0, 1.0, 1.0, 1.0, 1.0, 0.9911, 0.9911, 0.9911, 0.9961, 1.0, 1.0, 1.0, 1.0, 1.0, 1.0, 1.0, 1.0, 1.0, 1.0, 1.0, 1.0, 0.9911, 0.9911, 0.9911, 0.9961, 1.0, 1.0, 1.0, 1.0, 1.0, 1.0, 1.0, 1.0, 1.0, 1.0, 1.0, 1.0, 1.0, 1.0, 1.0, 1.0, 1.0, 1.0, 1.0, 1.0, 1.0, 1.0, 1.0, 1.0, 1.0, 1.0, 1.0, 1.0, 1.0, 1.0, 1.0, 1.0, 1.0, 1.0, 1.0, 1.0, 1.0, 1.0, 1.0, 1.0, 1.0, 1.0, 1.0, 1.0, 1.0, 1.0, 1.0, 1.0, 1.0, 1.0, 1.0, 1.0, 0.9911, 0.9911, 0.9911, 0.9961, 1.0, 1.0, 1.0, 1.0, 1.0, 1.0, 1.0, 1.0, 1.0, 1.0, 1.0, 1.0, 1.0, 1.0, 1.0, 1.0, 1.0, 1.0, 1.0, 1.0, 1.0, 1.0, 1.0, 1.0, 1.0, 1.0, 1.0, 1.0, 1.0, 1.0, 1.0, 1.0, 1.0, 1.0, 1.0, 1.0, 1.0, 1.0, 1.0, 1.0, 1.0, 1.0, 1.0, 1.0, 0.9911, 0.9911, 0.9911, 0.9961, 1.0, 1.0, 1.0, 1.0, 1.0, 1.0, 1.0, 1.0, 1.0, 1.0, 1.0, 1.0, 1.0, 1.0, 1.0, 1.0, 1.0, 1.0, 1.0, 1.0, 1.0, 1.0, 1.0, 1.0, 1.0, 1.0, 1.0, 1.0, 1.0, 1.0, 1.0, 1.0, 1.0, 1.0, 1.0, 1.0, 1.0, 1.0, 1.0, 1.0, 1.0, 1.0, 1.0, 1.0, 1.0, 1.0, 1.0, 1.0, 1.0, 1.0, 1.0, 1.0, 1.0, 1.0, 1.0, 1.0, 1.0, 1.0, 1.0, 1.0, 1.0, 1.0, 1.0, 1.0, 1.0, 1.0, 1.0, 1.0, 1.0, 1.0, 1.0, 1.0, 1.0, 1.0, 1.0, 1.0, 1.0, 1.0, 1.0, 1.0, 1.0, 1.0, 1.0, 1.0, 1.0, 1.0, 1.0, 1.0, 1.0, 1.0, 1.0, 1.0, 1.0, 1.0, 1.0, 1.0, 1.0, 1.0, 1.0, 1.0, 0.9911, 0.9911, 0.9911, 0.9961, 1.0, 1.0, 1.0, 1.0, 1.0, 1.0, 1.0, 1.0, 1.0, 1.0, 1.0, 1.0, 1.0, 1.0, 1.0, 1.0, 1.0, 1.0, 1.0, 1.0, 1.0, 1.0, 1.0, 1.0, 1.0, 1.0, 1.0, 1.0, 1.0, 1.0, 1.0, 1.0, 1.0, 1.0, 1.0, 1.0, 1.0, 1.0, 1.0, 1.0, 1.0, 1.0, 1.0, 1.0, 1.0, 1.0, 1.0, 1.0, 0.9911, 0.9911, 0.9911, 0.9961, 1.0, 1.0, 1.0, 1.0, 0.9911, 0.9911, 0.9911, 0.9961, 1.0, 1.0, 1.0, 1.0, 0.9911, 0.9911, 0.9911, 0.9961, 1.0, 1.0, 1.0, 1.0, 1.0, 1.0, 1.0, 1.0, 0.9911, 0.9911, 0.9911, 0.9961, 0.9911, 0.9911, 0.9911, 0.9961, 1.0, 1.0, 1.0, 1.0, 0.9911, 0.9911, 0.9911, 0.9961, 1.0, 1.0, 1.0, 1.0, 1.0, 1.0, 1.0, 1.0, 1.0, 1.0, 1.0, 1.0, 1.0, 1.0, 1.0, 1.0, 1.0, 1.0, 1.0, 1.0, 1.0, 1.0, 1.0, 1.0, 1.0, 1.0, 1.0, 1.0, 1.0, 1.0, 1.0, 1.0, 1.0, 1.0, 1.0, 1.0, 1.0, 1.0, 1.0, 1.0, 1.0, 1.0, 1.0, 1.0, 1.0, 1.0, 1.0, 1.0, 1.0, 1.0, 1.0, 1.0, 1.0, 1.0, 1.0, 1.0, 1.0, 1.0, 1.0, 1.0, 1.0, 1.0, 1.0, 1.0, 0.9911, 0.9911, 0.9911, 0.9961, 1.0, 1.0, 1.0, 1.0, 0.9911, 0.9911, 0.9911, 0.9961, 1.0, 1.0, 1.0, 1.0, 1.0, 1.0, 1.0, 1.0, 1.0, 1.0, 1.0, 1.0, 1.0, 1.0, 1.0, 1.0, 1.0, 1.0, 1.0, 1.0, 1.0, 1.0, 1.0, 1.0, 1.0, 1.0, 1.0, 1.0, 0.9911, 0.9911, 0.9911, 0.9961, 1.0, 1.0, 1.0, 1.0, 1.0, 1.0, 1.0, 1.0, 0.9911, 0.9911, 0.9911, 0.9961, 1.0, 1.0, 1.0, 1.0, 0.9911, 0.9911, 0.9911, 0.9961, 1.0, 1.0, 1.0, 1.0, 0.9911, 0.9911, 0.9911, 0.9961, 1.0, 1.0, 1.0, 1.0, 0.9911, 0.9911, 0.9911, 0.9961, 1.0, 1.0, 1.0, 1.0, 1.0, 1.0, 1.0, 1.0, 0.9911, 0.9911, 0.9911, 0.9961, 1.0, 1.0, 1.0, 1.0, 1.0, 1.0, 1.0, 1.0, 1.0, 1.0, 1.0, 1.0, 1.0, 1.0, 1.0, 1.0, 1.0, 1.0, 1.0, 1.0, 1.0, 1.0, 1.0, 1.0, 0.9911, 0.9911, 0.9911, 0.9961, 1.0, 1.0, 1.0, 1.0, 1.0, 1.0, 1.0, 1.0, 1.0, 1.0, 1.0, 1.0, 1.0, 1.0, 1.0, 1.0, 1.0, 1.0, 1.0, 1.0, 0.9911, 0.9911, 0.9911, 0.9961, 1.0, 1.0, 1.0, 1.0, 1.0, 1.0, 1.0, 1.0, 1.0, 1.0, 1.0, 1.0, 0.9911, 0.9911, 0.9911, 0.9961, 1.0, 1.0, 1.0, 1.0, 1.0, 1.0, 1.0, 1.0, 1.0, 1.0, 1.0, 1.0, 1.0, 1.0, 1.0, 1.0, 1.0, 1.0, 1.0, 1.0, 0.9911, 0.9911, 0.9911, 0.9961, 1.0, 1.0, 1.0, 1.0, 1.0, 1.0, 1.0, 1.0, 1.0, 1.0, 1.0, 1.0, 0.9911, 0.9911, 0.9911, 0.9961, 1.0, 1.0, 1.0, 1.0, 1.0, 1.0, 1.0, 1.0, 1.0, 1.0, 1.0, 1.0, 1.0, 1.0, 1.0, 1.0, 1.0, 1.0, 1.0, 1.0, 1.0, 1.0, 1.0, 1.0, 1.0, 1.0, 1.0, 1.0, 0.9911, 0.9911, 0.9911, 0.9961, 0.9911, 0.9911, 0.9911, 0.9961, 0.9911, 0.9911, 0.9911, 0.9961, 1.0, 1.0, 1.0, 1.0, 1.0, 1.0, 1.0, 1.0, 1.0, 1.0, 1.0, 1.0, 1.0, 1.0, 1.0, 1.0, 1.0, 1.0, 1.0, 1.0, 0.9911, 0.9911, 0.9911, 0.9961, 0.9911, 0.9911, 0.9911, 0.9961, 1.0, 1.0, 1.0, 1.0, 0.9911, 0.9911, 0.9911, 0.9961, 1.0, 1.0, 1.0, 1.0, 1.0, 1.0, 1.0, 1.0, 1.0, 1.0, 1.0, 1.0, 1.0, 1.0, 1.0, 1.0, 1.0, 1.0, 1.0, 1.0, 1.0, 1.0, 1.0, 1.0, 1.0, 1.0, 1.0, 1.0, 1.0, 1.0, 1.0, 1.0, 1.0, 1.0, 1.0, 1.0, 1.0, 1.0, 1.0, 1.0, 1.0, 1.0, 1.0, 1.0, 1.0, 1.0, 1.0, 1.0, 1.0, 1.0, 1.0, 1.0, 1.0, 1.0, 1.0, 1.0, 0.9911, 0.9911, 0.9911, 0.9961, 1.0, 1.0, 1.0, 1.0, 1.0, 1.0, 1.0, 1.0, 1.0, 1.0, 1.0, 1.0, 1.0, 1.0, 1.0, 1.0, 0.9911, 0.9911, 0.9911, 0.9961, 1.0, 1.0, 1.0, 1.0, 1.0, 1.0, 1.0, 1.0, 0.9911, 0.9911, 0.9911, 0.9961, 1.0, 1.0, 1.0, 1.0, 1.0, 1.0, 1.0, 1.0, 1.0, 1.0, 1.0, 1.0, 1.0, 1.0, 1.0, 1.0, 0.9911, 0.9911, 0.9911, 0.9961, 1.0, 1.0, 1.0, 1.0, 0.9911, 0.9911, 0.9911, 0.9961, 1.0, 1.0, 1.0, 1.0, 1.0, 1.0, 1.0, 1.0, 1.0, 1.0, 1.0, 1.0, 1.0, 1.0, 1.0, 1.0, 1.0, 1.0, 1.0, 1.0, 1.0, 1.0, 1.0, 1.0, 1.0, 1.0, 1.0, 1.0, 1.0, 1.0, 1.0, 1.0, 1.0, 1.0, 1.0, 1.0, 1.0, 1.0, 1.0, 1.0, 1.0, 1.0, 1.0, 1.0, 0.9911, 0.9911, 0.9911, 0.9961, 1.0, 1.0, 1.0, 1.0, 1.0, 1.0, 1.0, 1.0, 1.0, 1.0, 1.0, 1.0, 1.0, 1.0, 1.0, 1.0, 1.0, 1.0, 1.0, 1.0, 1.0, 1.0, 1.0, 1.0, 1.0, 1.0, 1.0, 1.0, 1.0, 1.0, 1.0, 1.0, 1.0, 1.0, 1.0, 1.0, 1.0, 1.0, 1.0, 1.0, 1.0, 1.0, 1.0, 1.0, 1.0, 1.0, 1.0, 1.0, 1.0, 1.0, 1.0, 1.0, 1.0, 1.0, 1.0, 1.0, 0.9911, 0.9911, 0.9911, 0.9961, 1.0, 1.0, 1.0, 1.0, 1.0, 1.0, 1.0, 1.0, 1.0, 1.0, 1.0, 1.0, 1.0, 1.0, 1.0, 1.0, 0.9911, 0.9911, 0.9911, 0.9961, 1.0, 1.0, 1.0, 1.0, 1.0, 1.0, 1.0, 1.0, 0.9911, 0.9911, 0.9911, 0.9961, 1.0, 1.0, 1.0, 1.0, 1.0, 1.0, 1.0, 1.0, 0.9911, 0.9911, 0.9911, 0.9961, 0.9911, 0.9911, 0.9911, 0.9961, 1.0, 1.0, 1.0, 1.0, 0.9911, 0.9911, 0.9911, 0.9961, 1.0, 1.0, 1.0, 1.0, 1.0, 1.0, 1.0, 1.0, 1.0, 1.0, 1.0, 1.0, 1.0, 1.0, 1.0, 1.0, 1.0, 1.0, 1.0, 1.0, 1.0, 1.0, 1.0, 1.0, 1.0, 1.0, 1.0, 1.0, 1.0, 1.0, 1.0, 1.0, 0.9911, 0.9911, 0.9911, 0.9961, 1.0, 1.0, 1.0, 1.0, 1.0, 1.0, 1.0, 1.0, 1.0, 1.0, 1.0, 1.0, 0.9911, 0.9911, 0.9911, 0.9961, 1.0, 1.0, 1.0, 1.0, 1.0, 1.0, 1.0, 1.0, 0.9911, 0.9911, 0.9911, 0.9961, 1.0, 1.0, 1.0, 1.0, 1.0, 1.0, 1.0, 1.0, 0.9911, 0.9911, 0.9911, 0.9961, 0.9911, 0.9911, 0.9911, 0.9961, 0.9911, 0.9911, 0.9911, 0.9961, 0.9911, 0.9911, 0.9911, 0.9961, 1.0, 1.0, 1.0, 1.0, 1.0, 1.0, 1.0, 1.0, 1.0, 1.0, 1.0, 1.0, 0.9911, 0.9911, 0.9911, 0.9961, 1.0, 1.0, 1.0, 1.0, 1.0, 1.0, 1.0, 1.0, 1.0, 1.0, 1.0, 1.0, 1.0, 1.0, 1.0, 1.0, 1.0, 1.0, 1.0, 1.0, 0.9911, 0.9911, 0.9911, 0.9961, 1.0, 1.0, 1.0, 1.0, 1.0, 1.0, 1.0, 1.0, 1.0, 1.0, 1.0, 1.0, 1.0, 1.0, 1.0, 1.0, 1.0, 1.0, 1.0, 1.0, 1.0, 1.0, 1.0, 1.0, 1.0, 1.0, 1.0, 1.0, 1.0, 1.0, 1.0, 1.0, 1.0, 1.0, 1.0, 1.0, 1.0, 1.0, 1.0, 1.0, 1.0, 1.0, 1.0, 1.0, 0.9911, 0.9911, 0.9911, 0.9961, 1.0, 1.0, 1.0, 1.0, 1.0, 1.0, 1.0, 1.0, 1.0, 1.0, 1.0, 1.0, 0.9911, 0.9911, 0.9911, 0.9961, 1.0, 1.0, 1.0, 1.0, 1.0, 1.0, 1.0, 1.0, 1.0, 1.0, 1.0, 1.0, 0.9911, 0.9911, 0.9911, 0.9961, 1.0, 1.0, 1.0, 1.0, 1.0, 1.0, 1.0, 1.0, 1.0, 1.0, 1.0, 1.0, 1.0, 1.0, 1.0, 1.0, 1.0, 1.0, 1.0, 1.0, 1.0, 1.0, 1.0, 1.0, 1.0, 1.0, 1.0, 1.0, 1.0, 1.0, 1.0, 1.0, 1.0, 1.0, 1.0, 1.0, 1.0, 1.0, 1.0, 1.0, 0.9911, 0.9911, 0.9911, 0.9961, 0.9911, 0.9911, 0.9911, 0.9961, 1.0, 1.0, 1.0, 1.0, 1.0, 1.0, 1.0, 1.0, 0.9911, 0.9911, 0.9911, 0.9961, 1.0, 1.0, 1.0, 1.0, 1.0, 1.0, 1.0, 1.0, 1.0, 1.0, 1.0, 1.0, 0.9911, 0.9911, 0.9911, 0.9961, 0.9911, 0.9911, 0.9911, 0.9961, 1.0, 1.0, 1.0, 1.0, 1.0, 1.0, 1.0, 1.0, 1.0, 1.0, 1.0, 1.0, 1.0, 1.0, 1.0, 1.0, 1.0, 1.0, 1.0, 1.0, 1.0, 1.0, 1.0, 1.0, 1.0, 1.0, 1.0, 1.0, 0.9911, 0.9911, 0.9911, 0.9961, 1.0, 1.0, 1.0, 1.0, 1.0, 1.0, 1.0, 1.0, 1.0, 1.0, 1.0, 1.0, 1.0, 1.0, 1.0, 1.0, 0.9911, 0.9911, 0.9911, 0.9961, 0.9911, 0.9911, 0.9911, 0.9961, 1.0, 1.0, 1.0, 1.0, 1.0, 1.0, 1.0, 1.0, 1.0, 1.0, 1.0, 1.0, 1.0, 1.0, 1.0, 1.0, 1.0, 1.0, 1.0, 1.0, 0.9911, 0.9911, 0.9911, 0.9961, 1.0, 1.0, 1.0, 1.0, 1.0, 1.0, 1.0, 1.0, 1.0, 1.0, 1.0, 1.0, 1.0, 1.0, 1.0, 1.0, 1.0, 1.0, 1.0, 1.0, 1.0, 1.0, 1.0, 1.0, 1.0, 1.0, 1.0, 1.0, 1.0, 1.0, 1.0, 1.0, 1.0, 1.0, 1.0, 1.0, 0.9911, 0.9911, 0.9911, 0.9961, 1.0, 1.0, 1.0, 1.0, 1.0, 1.0, 1.0, 1.0, 1.0, 1.0, 1.0, 1.0, 1.0, 1.0, 1.0, 1.0, 1.0, 1.0, 1.0, 1.0, 1.0, 1.0, 1.0, 1.0, 0.9911, 0.9911, 0.9911, 0.9961, 1.0, 1.0, 1.0, 1.0, 1.0, 1.0, 1.0, 1.0, 1.0, 1.0, 1.0, 1.0, 1.0, 1.0, 1.0, 1.0, 0.9911, 0.9911, 0.9911, 0.9961, 0.9911, 0.9911, 0.9911, 0.9961, 1.0, 1.0, 1.0, 1.0, 1.0, 1.0, 1.0, 1.0, 0.9911, 0.9911, 0.9911, 0.9961, 0.9911, 0.9911, 0.9911, 0.9961, 0.9911, 0.9911, 0.9911, 0.9961, 0.9911, 0.9911, 0.9911, 0.9961, 0.9911, 0.9911, 0.9911, 0.9961, 0.9911, 0.9911, 0.9911, 0.9961, 0.9911, 0.9911, 0.9911, 0.9961, 0.9911, 0.9911, 0.9911, 0.9961, 0.9911, 0.9911, 0.9911, 0.9961, 0.9911, 0.9911, 0.9911, 0.9961, 0.9911, 0.9911, 0.9911, 0.9961, 0.9911, 0.9911, 0.9911, 0.9961, 0.9911, 0.9911, 0.9911, 0.9961, 0.9911, 0.9911, 0.9911, 0.9961, 0.9911, 0.9911, 0.9911, 0.9961, 0.9911, 0.9911, 0.9911, 0.9961, 0.9911, 0.9911, 0.9911, 0.9961, 0.9911, 0.9911, 0.9911, 0.9961, 0.9911, 0.9911, 0.9911, 0.9961, 1.0, 1.0, 1.0, 1.0, 0.9911, 0.9911, 0.9911, 0.9961, 1.0, 1.0, 1.0, 1.0, 1.0, 1.0, 1.0, 1.0, 0.9911, 0.9911, 0.9911, 0.9961, 1.0, 1.0, 1.0, 1.0, 1.0, 1.0, 1.0, 1.0, 1.0, 1.0, 1.0, 1.0, 0.9911, 0.9911, 0.9911, 0.9961, 0.9911, 0.9911, 0.9911, 0.9961, 0.9911, 0.9911, 0.9911, 0.9961, 0.9911, 0.9911, 0.9911, 0.9961])
me_cylinder.use_remesh_preserve_volume = False
me_cylinder.use_remesh_preserve_attributes = False
me_cylinder.use_mirror_vertex_groups = False
me_cylinder.update()

# ---- objects
ob_foot_pedal = bpy.data.objects.new('foot_pedal', me_cylinder)

# ---- transforms, parenting, visibility, modifiers, constraints
ob_foot_pedal.location = (1.1, -2.0, 0.06)
ob_foot_pedal.rotation_euler = (-0.0, 1.571, 0.0)
ob_foot_pedal.scale = (0.3312, 0.3312, 0.09879)
ob_foot_pedal.lineart.crease_threshold = 0.0

# ---- collection membership
col_collection_1.objects.link(ob_foot_pedal)

# ---- scene / render settings (as saved in the file)
scene.frame_start = 1; scene.frame_end = 250; scene.frame_set(0)
scene.render.engine = 'BLENDER_EEVEE_NEXT'
scene.render.resolution_percentage = 50
scene.render.dither_intensity = 0.0
scene.cycles.use_denoising = False
scene.cycles.samples = 10
scene.cycles.sampling_pattern = 'TABULATED_SOBOL'
scene.cycles.light_sampling_threshold = 0.0
scene.cycles.use_adaptive_sampling = False
scene.cycles.use_light_tree = False
scene.cycles.blur_glossy = 0.0
scene.cycles.pixel_filter_type = 'GAUSSIAN'
scene.cycles.sample_clamp_indirect = 0.0
scene.view_settings.view_transform = 'Standard'
bpy.context.view_layer.update()

# ---- added for rendering (the .blend has no active camera and no usable light): camera, sun
cam_auto = bpy.data.cameras.new('AutoCamera')
cam_auto.lens = 50.0
cam_auto.sensor_width = 36.0
cam_auto.clip_end = 1000.0
ob_auto_camera = bpy.data.objects.new('AutoCamera', cam_auto)
scene.collection.objects.link(ob_auto_camera)
ob_auto_camera.location = (4.0779, -5.92177, 1.99182)
ob_auto_camera.rotation_euler = (1.09748, -7.21219e-08, 0.694738)
scene.camera = ob_auto_camera
light_auto_sun = bpy.data.lights.new('AutoSun', 'SUN')
light_auto_sun.energy = 3.0
light_auto_sun.angle = 0.0523599
ob_auto_sun = bpy.data.objects.new('AutoSun', light_auto_sun)
scene.collection.objects.link(ob_auto_sun)
ob_auto_sun.rotation_euler = (0.872665, 0.174533, 0.523599)
bpy.context.view_layer.update()
